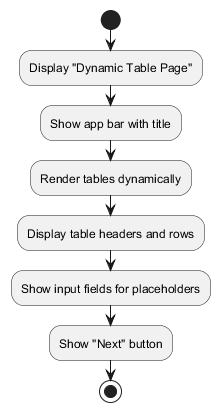

The diagram above was rendered by PlantUML. Its source (embedded in the PNG):
@startuml dynamic-table-structure
start
:Display "Dynamic Table Page";
:Show app bar with title;
:Render tables dynamically;
:Display table headers and rows;
:Show input fields for placeholders;
:Show "Next" button;
stop
@enduml